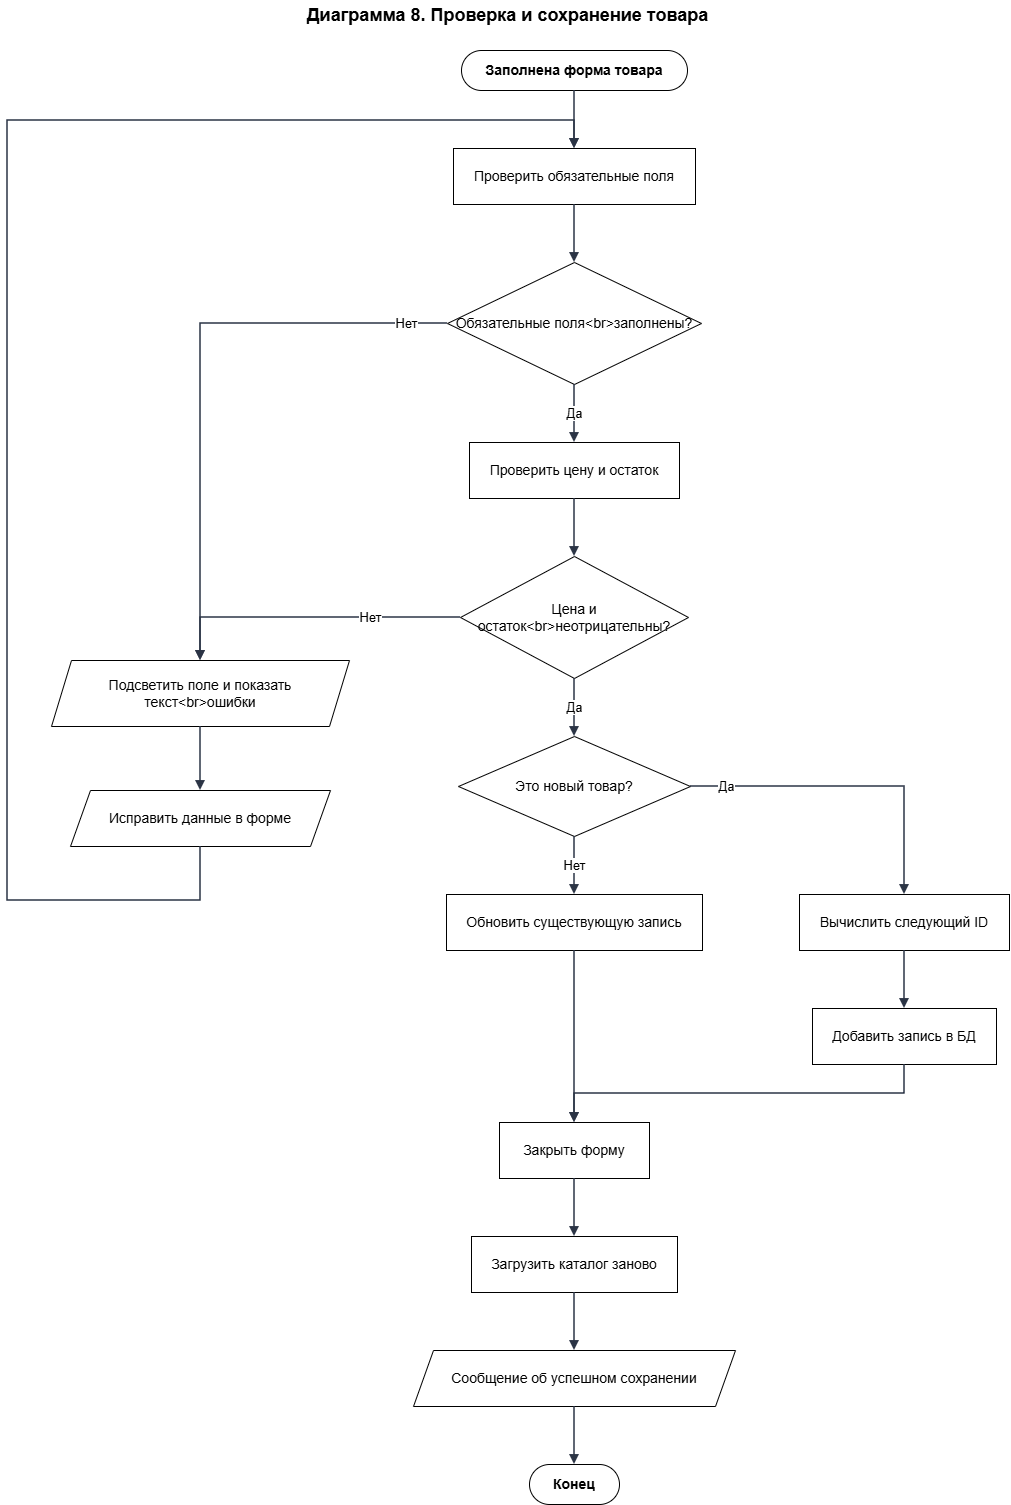

The diagram above was exported from draw.io. Its source (the exported page's mxGraphModel, read from the mxfile embedded in the PNG):
<mxGraphModel dx="1776" dy="1238" grid="1" gridSize="10" guides="1" tooltips="1" connect="1" arrows="1" fold="1" page="1" pageScale="1" pageWidth="1082" pageHeight="1574" math="0" shadow="0">
  <root>
    <mxCell id="0" />
    <mxCell id="1" parent="0" />
    <mxCell id="title" parent="1" style="text;html=1;strokeColor=none;fillColor=none;align=center;verticalAlign=middle;whiteSpace=wrap;fontSize=18;fontStyle=1;" value="Диаграмма 8. Проверка и сохранение товара" vertex="1">
      <mxGeometry height="30" width="431" x="325" y="20" as="geometry" />
    </mxCell>
    <mxCell id="n1" parent="1" style="rounded=1;whiteSpace=wrap;html=1;arcSize=50;fillColor=#ffffff;strokeColor=#000000;fontStyle=1;fontSize=14;" value="Заполнена форма товара" vertex="1">
      <mxGeometry height="40" width="226" x="494" y="70" as="geometry" />
    </mxCell>
    <mxCell id="n2" parent="1" style="rounded=0;whiteSpace=wrap;html=1;fillColor=#ffffff;strokeColor=#000000;fontSize=14;" value="Проверить обязательные поля" vertex="1">
      <mxGeometry height="56" width="242" x="486" y="168" as="geometry" />
    </mxCell>
    <mxCell id="n3" parent="1" style="rhombus;whiteSpace=wrap;html=1;fillColor=#ffffff;strokeColor=#000000;fontSize=14;" value="Обязательные поля&amp;lt;br&amp;gt;заполнены?" vertex="1">
      <mxGeometry height="122" width="254" x="480" y="282" as="geometry" />
    </mxCell>
    <mxCell id="n4" parent="1" style="rounded=0;whiteSpace=wrap;html=1;fillColor=#ffffff;strokeColor=#000000;fontSize=14;" value="Проверить цену и остаток" vertex="1">
      <mxGeometry height="56" width="210" x="502" y="462" as="geometry" />
    </mxCell>
    <mxCell id="n5" parent="1" style="rhombus;whiteSpace=wrap;html=1;fillColor=#ffffff;strokeColor=#000000;fontSize=14;" value="Цена и остаток&amp;lt;br&amp;gt;неотрицательны?" vertex="1">
      <mxGeometry height="122" width="228" x="493" y="576" as="geometry" />
    </mxCell>
    <mxCell id="n6" parent="1" style="shape=parallelogram;perimeter=parallelogramPerimeter;whiteSpace=wrap;html=1;fixedSize=1;size=20;fillColor=#ffffff;strokeColor=#000000;fontSize=14;" value="Подсветить поле и показать текст&amp;lt;br&amp;gt;ошибки" vertex="1">
      <mxGeometry height="66" width="298" x="84" y="680" as="geometry" />
    </mxCell>
    <mxCell id="n7" parent="1" style="shape=parallelogram;perimeter=parallelogramPerimeter;whiteSpace=wrap;html=1;fixedSize=1;size=20;fillColor=#ffffff;strokeColor=#000000;fontSize=14;" value="Исправить данные в форме" vertex="1">
      <mxGeometry height="56" width="260" x="103" y="810" as="geometry" />
    </mxCell>
    <mxCell id="n8" parent="1" style="rhombus;whiteSpace=wrap;html=1;fillColor=#ffffff;strokeColor=#000000;fontSize=14;" value="Это новый товар?" vertex="1">
      <mxGeometry height="100" width="232" x="491" y="756" as="geometry" />
    </mxCell>
    <mxCell id="n9" parent="1" style="rounded=0;whiteSpace=wrap;html=1;fillColor=#ffffff;strokeColor=#000000;fontSize=14;" value="Обновить существующую запись" vertex="1">
      <mxGeometry height="56" width="256" x="479" y="914" as="geometry" />
    </mxCell>
    <mxCell id="n10" parent="1" style="rounded=0;whiteSpace=wrap;html=1;fillColor=#ffffff;strokeColor=#000000;fontSize=14;" value="Вычислить следующий ID" vertex="1">
      <mxGeometry height="56" width="210" x="832" y="914" as="geometry" />
    </mxCell>
    <mxCell id="n11" parent="1" style="rounded=0;whiteSpace=wrap;html=1;fillColor=#ffffff;strokeColor=#000000;fontSize=14;" value="Добавить запись в БД" vertex="1">
      <mxGeometry height="56" width="184" x="845" y="1028" as="geometry" />
    </mxCell>
    <mxCell id="n12" parent="1" style="rounded=0;whiteSpace=wrap;html=1;fillColor=#ffffff;strokeColor=#000000;fontSize=14;" value="Закрыть форму" vertex="1">
      <mxGeometry height="56" width="150" x="532" y="1142" as="geometry" />
    </mxCell>
    <mxCell id="n13" parent="1" style="rounded=0;whiteSpace=wrap;html=1;fillColor=#ffffff;strokeColor=#000000;fontSize=14;" value="Загрузить каталог заново" vertex="1">
      <mxGeometry height="56" width="206" x="504" y="1256" as="geometry" />
    </mxCell>
    <mxCell id="n14" parent="1" style="shape=parallelogram;perimeter=parallelogramPerimeter;whiteSpace=wrap;html=1;fixedSize=1;size=20;fillColor=#ffffff;strokeColor=#000000;fontSize=14;" value="Сообщение об успешном сохранении" vertex="1">
      <mxGeometry height="56" width="322" x="446" y="1370" as="geometry" />
    </mxCell>
    <mxCell id="n15" parent="1" style="rounded=1;whiteSpace=wrap;html=1;arcSize=50;fillColor=#ffffff;strokeColor=#000000;fontStyle=1;fontSize=14;" value="Конец" vertex="1">
      <mxGeometry height="40" width="90" x="562" y="1484" as="geometry" />
    </mxCell>
    <mxCell id="e1" edge="1" parent="1" source="n1" style="edgeStyle=orthogonalEdgeStyle;rounded=0;orthogonalLoop=1;jettySize=auto;html=1;endArrow=block;endFill=1;strokeWidth=1.5;strokeColor=#2b3445;fontSize=13;labelBackgroundColor=#FFFFFF;exitX=0.5;exitY=1;exitDx=0;exitDy=0;exitPerimeter=0;entryX=0.5;entryY=0;entryDx=0;entryDy=0;entryPerimeter=0;" target="n2" value="">
      <mxGeometry relative="1" as="geometry" />
    </mxCell>
    <mxCell id="e2" edge="1" parent="1" source="n2" style="edgeStyle=orthogonalEdgeStyle;rounded=0;orthogonalLoop=1;jettySize=auto;html=1;endArrow=block;endFill=1;strokeWidth=1.5;strokeColor=#2b3445;fontSize=13;labelBackgroundColor=#FFFFFF;exitX=0.5;exitY=1;exitDx=0;exitDy=0;exitPerimeter=0;entryX=0.5;entryY=0;entryDx=0;entryDy=0;entryPerimeter=0;" target="n3" value="">
      <mxGeometry relative="1" as="geometry" />
    </mxCell>
    <mxCell id="e3" edge="1" parent="1" source="n3" style="edgeStyle=orthogonalEdgeStyle;rounded=0;orthogonalLoop=1;jettySize=auto;html=1;endArrow=block;endFill=1;strokeWidth=1.5;strokeColor=#2b3445;fontSize=13;labelBackgroundColor=#FFFFFF;exitX=0;exitY=0.5;exitDx=0;exitDy=0;exitPerimeter=0;entryX=0.5;entryY=0;entryDx=0;entryDy=0;entryPerimeter=0;" target="n6" value="Нет">
      <mxGeometry relative="1" x="-0.8583" as="geometry">
        <Array as="points">
          <mxPoint x="233" y="343" />
        </Array>
      </mxGeometry>
    </mxCell>
    <mxCell id="e4" edge="1" parent="1" source="n3" style="edgeStyle=orthogonalEdgeStyle;rounded=0;orthogonalLoop=1;jettySize=auto;html=1;endArrow=block;endFill=1;strokeWidth=1.5;strokeColor=#2b3445;fontSize=13;labelBackgroundColor=#FFFFFF;exitX=0.5;exitY=1;exitDx=0;exitDy=0;exitPerimeter=0;entryX=0.5;entryY=0;entryDx=0;entryDy=0;entryPerimeter=0;" target="n4" value="Да">
      <mxGeometry relative="1" as="geometry" />
    </mxCell>
    <mxCell id="e5" edge="1" parent="1" source="n4" style="edgeStyle=orthogonalEdgeStyle;rounded=0;orthogonalLoop=1;jettySize=auto;html=1;endArrow=block;endFill=1;strokeWidth=1.5;strokeColor=#2b3445;fontSize=13;labelBackgroundColor=#FFFFFF;exitX=0.5;exitY=1;exitDx=0;exitDy=0;exitPerimeter=0;entryX=0.5;entryY=0;entryDx=0;entryDy=0;entryPerimeter=0;" target="n5" value="">
      <mxGeometry relative="1" as="geometry" />
    </mxCell>
    <mxCell id="e6" edge="1" parent="1" source="n5" style="edgeStyle=orthogonalEdgeStyle;rounded=0;orthogonalLoop=1;jettySize=auto;html=1;endArrow=block;endFill=1;strokeWidth=1.5;strokeColor=#2b3445;fontSize=13;labelBackgroundColor=#FFFFFF;exitX=0;exitY=0.5;exitDx=0;exitDy=0;exitPerimeter=0;entryX=0.5;entryY=0;entryDx=0;entryDy=0;" target="n6" value="Нет">
      <mxGeometry relative="1" x="-0.405" as="geometry" />
    </mxCell>
    <mxCell id="e7" edge="1" parent="1" source="n5" style="edgeStyle=orthogonalEdgeStyle;rounded=0;orthogonalLoop=1;jettySize=auto;html=1;endArrow=block;endFill=1;strokeWidth=1.5;strokeColor=#2b3445;fontSize=13;labelBackgroundColor=#FFFFFF;exitX=0.5;exitY=1;exitDx=0;exitDy=0;exitPerimeter=0;entryX=0.5;entryY=0;entryDx=0;entryDy=0;entryPerimeter=0;" target="n8" value="Да">
      <mxGeometry relative="1" as="geometry" />
    </mxCell>
    <mxCell id="e8" edge="1" parent="1" source="n6" style="edgeStyle=orthogonalEdgeStyle;rounded=0;orthogonalLoop=1;jettySize=auto;html=1;endArrow=block;endFill=1;strokeWidth=1.5;strokeColor=#2b3445;fontSize=13;labelBackgroundColor=#FFFFFF;exitX=0.5;exitY=1;exitDx=0;exitDy=0;exitPerimeter=0;entryX=0.5;entryY=0;entryDx=0;entryDy=0;entryPerimeter=0;" target="n7" value="">
      <mxGeometry relative="1" as="geometry" />
    </mxCell>
    <mxCell id="e9" edge="1" parent="1" source="n7" style="edgeStyle=orthogonalEdgeStyle;rounded=0;orthogonalLoop=1;jettySize=auto;html=1;endArrow=block;endFill=1;strokeWidth=1.5;strokeColor=#2b3445;fontSize=13;labelBackgroundColor=#FFFFFF;exitX=0.5;exitY=1;exitDx=0;exitDy=0;entryX=0.5;entryY=0;entryDx=0;entryDy=0;" target="n2" value="">
      <mxGeometry relative="1" x="0.0703" as="geometry">
        <Array as="points">
          <mxPoint x="233" y="920" />
          <mxPoint x="40" y="920" />
          <mxPoint x="40" y="140" />
          <mxPoint x="607" y="140" />
        </Array>
      </mxGeometry>
    </mxCell>
    <mxCell id="e10" edge="1" parent="1" source="n8" style="edgeStyle=orthogonalEdgeStyle;rounded=0;orthogonalLoop=1;jettySize=auto;html=1;endArrow=block;endFill=1;strokeWidth=1.5;strokeColor=#2b3445;fontSize=13;labelBackgroundColor=#FFFFFF;exitX=1;exitY=0.5;exitDx=0;exitDy=0;exitPerimeter=0;entryX=0.5;entryY=0;entryDx=0;entryDy=0;entryPerimeter=0;" target="n10" value="Да">
      <mxGeometry relative="1" x="-0.7764" as="geometry">
        <Array as="points">
          <mxPoint x="937" y="806" />
        </Array>
      </mxGeometry>
    </mxCell>
    <mxCell id="e11" edge="1" parent="1" source="n8" style="edgeStyle=orthogonalEdgeStyle;rounded=0;orthogonalLoop=1;jettySize=auto;html=1;endArrow=block;endFill=1;strokeWidth=1.5;strokeColor=#2b3445;fontSize=13;labelBackgroundColor=#FFFFFF;exitX=0.5;exitY=1;exitDx=0;exitDy=0;exitPerimeter=0;entryX=0.5;entryY=0;entryDx=0;entryDy=0;entryPerimeter=0;" target="n9" value="Нет">
      <mxGeometry relative="1" as="geometry" />
    </mxCell>
    <mxCell id="e12" edge="1" parent="1" source="n10" style="edgeStyle=orthogonalEdgeStyle;rounded=0;orthogonalLoop=1;jettySize=auto;html=1;endArrow=block;endFill=1;strokeWidth=1.5;strokeColor=#2b3445;fontSize=13;labelBackgroundColor=#FFFFFF;exitX=0.5;exitY=1;exitDx=0;exitDy=0;exitPerimeter=0;entryX=0.5;entryY=0;entryDx=0;entryDy=0;entryPerimeter=0;" target="n11" value="">
      <mxGeometry relative="1" as="geometry" />
    </mxCell>
    <mxCell id="e13" edge="1" parent="1" source="n11" style="edgeStyle=orthogonalEdgeStyle;rounded=0;orthogonalLoop=1;jettySize=auto;html=1;endArrow=block;endFill=1;strokeWidth=1.5;strokeColor=#2b3445;fontSize=13;labelBackgroundColor=#FFFFFF;exitX=0.5;exitY=1;exitDx=0;exitDy=0;exitPerimeter=0;entryX=0.5;entryY=0;entryDx=0;entryDy=0;entryPerimeter=0;" target="n12" value="">
      <mxGeometry relative="1" as="geometry">
        <Array as="points">
          <mxPoint x="937" y="1113" />
          <mxPoint x="607" y="1113" />
        </Array>
      </mxGeometry>
    </mxCell>
    <mxCell id="e14" edge="1" parent="1" source="n9" style="edgeStyle=orthogonalEdgeStyle;rounded=0;orthogonalLoop=1;jettySize=auto;html=1;endArrow=block;endFill=1;strokeWidth=1.5;strokeColor=#2b3445;fontSize=13;labelBackgroundColor=#FFFFFF;exitX=0.5;exitY=1;exitDx=0;exitDy=0;exitPerimeter=0;entryX=0.5;entryY=0;entryDx=0;entryDy=0;entryPerimeter=0;" target="n12" value="">
      <mxGeometry relative="1" as="geometry" />
    </mxCell>
    <mxCell id="e15" edge="1" parent="1" source="n12" style="edgeStyle=orthogonalEdgeStyle;rounded=0;orthogonalLoop=1;jettySize=auto;html=1;endArrow=block;endFill=1;strokeWidth=1.5;strokeColor=#2b3445;fontSize=13;labelBackgroundColor=#FFFFFF;exitX=0.5;exitY=1;exitDx=0;exitDy=0;exitPerimeter=0;entryX=0.5;entryY=0;entryDx=0;entryDy=0;entryPerimeter=0;" target="n13" value="">
      <mxGeometry relative="1" as="geometry" />
    </mxCell>
    <mxCell id="e16" edge="1" parent="1" source="n13" style="edgeStyle=orthogonalEdgeStyle;rounded=0;orthogonalLoop=1;jettySize=auto;html=1;endArrow=block;endFill=1;strokeWidth=1.5;strokeColor=#2b3445;fontSize=13;labelBackgroundColor=#FFFFFF;exitX=0.5;exitY=1;exitDx=0;exitDy=0;exitPerimeter=0;entryX=0.5;entryY=0;entryDx=0;entryDy=0;entryPerimeter=0;" target="n14" value="">
      <mxGeometry relative="1" as="geometry" />
    </mxCell>
    <mxCell id="e17" edge="1" parent="1" source="n14" style="edgeStyle=orthogonalEdgeStyle;rounded=0;orthogonalLoop=1;jettySize=auto;html=1;endArrow=block;endFill=1;strokeWidth=1.5;strokeColor=#2b3445;fontSize=13;labelBackgroundColor=#FFFFFF;exitX=0.5;exitY=1;exitDx=0;exitDy=0;exitPerimeter=0;entryX=0.5;entryY=0;entryDx=0;entryDy=0;entryPerimeter=0;" target="n15" value="">
      <mxGeometry relative="1" as="geometry" />
    </mxCell>
  </root>
</mxGraphModel>